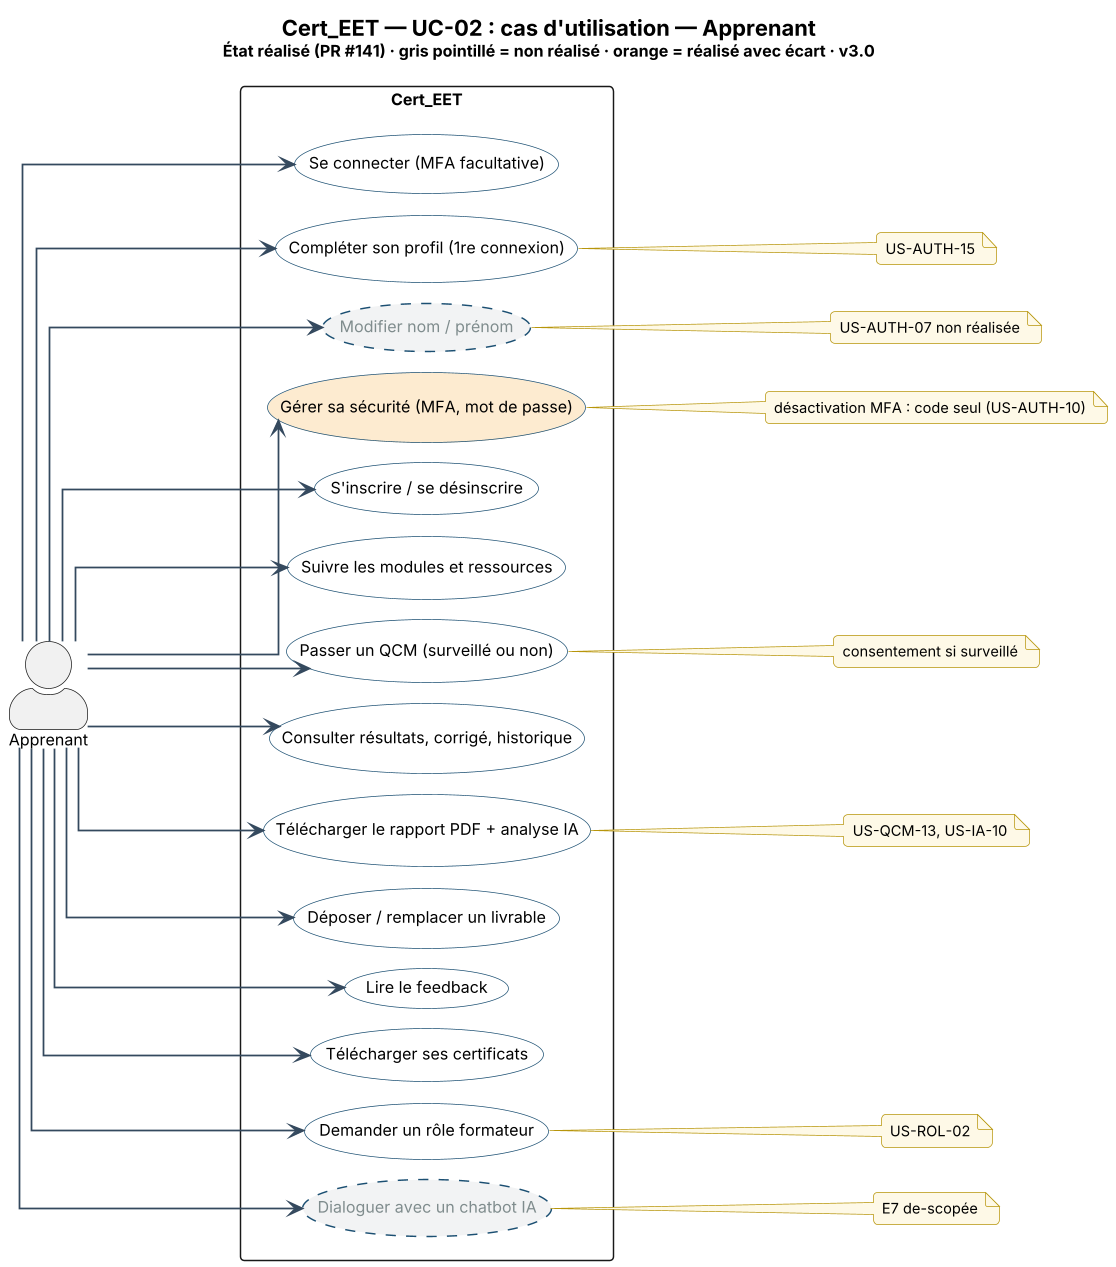

The diagram above was rendered by PlantUML. Its source (embedded in the PNG):
@startuml Cert_EET_UC-02_UC_Apprenant
!include ../_style.puml
' Graphviz orthogonal : acteur à gauche, cas en colonne, liens horizontaux distincts
skinparam linetype ortho
skinparam nodesep 14
skinparam ranksep 120
skinparam DefaultFontSize 11
skinparam ArrowColor #34495E
skinparam note {
  BackgroundColor #FEF9E7
  BorderColor #B7950B
  FontSize 10
}
left to right direction
skinparam usecase {
  BackgroundColor #FFFFFF
  BorderColor #1B4F72
}
skinparam actorStyle awesome
title <size:15><b>Cert_EET — UC-02 : cas d'utilisation — Apprenant</b></size>\n<size:11>État réalisé (PR #141) · gris pointillé = non réalisé · orange = réalisé avec écart · v3.0</size>
actor "Apprenant" as A
rectangle "Cert_EET" {
  usecase "Se connecter (MFA facultative)" as U0
  usecase "Compléter son profil (1re connexion)" as U1
  usecase "Modifier nom / prénom" as U2 #F2F3F4;line.dashed;text:7F8C8D
  usecase "Gérer sa sécurité (MFA, mot de passe)" as U3 #FDEBD0
  usecase "S'inscrire / se désinscrire" as U4
  usecase "Suivre les modules et ressources" as U5
  usecase "Passer un QCM (surveillé ou non)" as U6
  usecase "Consulter résultats, corrigé, historique" as U7
  usecase "Télécharger le rapport PDF + analyse IA" as U8
  usecase "Déposer / remplacer un livrable" as U9
  usecase "Lire le feedback" as U10
  usecase "Télécharger ses certificats" as U11
  usecase "Demander un rôle formateur" as U12
  usecase "Dialoguer avec un chatbot IA" as U13 #F2F3F4;line.dashed;text:7F8C8D
}
A --> U0
A --> U1
note right of U1 : US-AUTH-15
A --> U2
note right of U2 : US-AUTH-07 non réalisée
A --> U3
note right of U3 : désactivation MFA : code seul (US-AUTH-10)
A --> U4
A --> U5
A --> U6
note right of U6 : consentement si surveillé
A --> U7
A --> U8
note right of U8 : US-QCM-13, US-IA-10
A --> U9
A --> U10
A --> U11
A --> U12
note right of U12 : US-ROL-02
A --> U13
note right of U13 : E7 de-scopée
@enduml